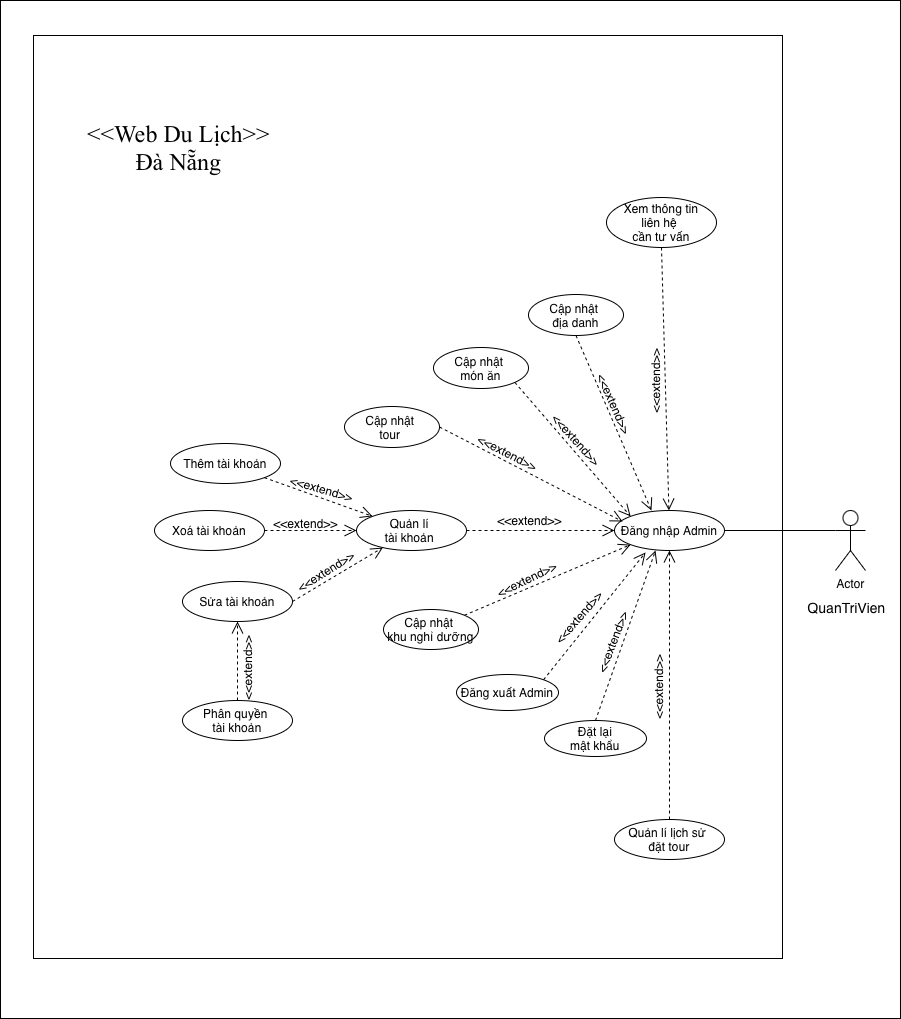

The diagram above was exported from draw.io. Its source (the exported page's mxGraphModel, read from the mxfile embedded in the PNG):
<mxGraphModel dx="1186" dy="802" grid="0" gridSize="10" guides="1" tooltips="1" connect="1" arrows="1" fold="1" page="1" pageScale="1" pageWidth="1169" pageHeight="1654" math="0" shadow="0">
  <root>
    <mxCell id="lKB-msNzIrEmPF-XaH8r-0" />
    <mxCell id="lKB-msNzIrEmPF-XaH8r-1" parent="lKB-msNzIrEmPF-XaH8r-0" />
    <mxCell id="z-l0m0684r6c9R7byJTa-8" value="" style="rounded=0;whiteSpace=wrap;html=1;" parent="lKB-msNzIrEmPF-XaH8r-1" vertex="1">
      <mxGeometry x="146" y="285" width="900" height="1018" as="geometry" />
    </mxCell>
    <mxCell id="NdA9WKtnXK0bo4YpIk8x-0" value="" style="rounded=0;whiteSpace=wrap;html=1;direction=south;" parent="lKB-msNzIrEmPF-XaH8r-1" vertex="1">
      <mxGeometry x="179" y="320" width="749" height="923" as="geometry" />
    </mxCell>
    <mxCell id="lKB-msNzIrEmPF-XaH8r-48" style="edgeStyle=orthogonalEdgeStyle;rounded=0;orthogonalLoop=1;jettySize=auto;html=1;exitX=0.5;exitY=1;exitDx=0;exitDy=0;" parent="lKB-msNzIrEmPF-XaH8r-1" edge="1">
      <mxGeometry relative="1" as="geometry">
        <mxPoint x="329" y="740.9999999999998" as="sourcePoint" />
        <mxPoint x="329" y="740.9999999999998" as="targetPoint" />
      </mxGeometry>
    </mxCell>
    <mxCell id="lKB-msNzIrEmPF-XaH8r-79" value="&lt;font style=&quot;font-size: 24px;&quot; face=&quot;Times New Roman&quot;&gt;&amp;lt;&amp;lt;Web Du Lịch&amp;gt;&amp;gt;&lt;/font&gt;&lt;div&gt;&lt;font style=&quot;font-size: 24px;&quot; face=&quot;Times New Roman&quot;&gt;Đà Nẵng&lt;/font&gt;&lt;/div&gt;" style="text;html=1;align=center;verticalAlign=middle;resizable=0;points=[];autosize=1;strokeColor=none;fillColor=none;" parent="lKB-msNzIrEmPF-XaH8r-1" vertex="1">
      <mxGeometry x="223" y="398" width="201" height="68" as="geometry" />
    </mxCell>
    <mxCell id="lKB-msNzIrEmPF-XaH8r-112" style="edgeStyle=orthogonalEdgeStyle;rounded=0;orthogonalLoop=1;jettySize=auto;html=1;exitX=0.5;exitY=1;exitDx=0;exitDy=0;" parent="lKB-msNzIrEmPF-XaH8r-1" edge="1">
      <mxGeometry relative="1" as="geometry">
        <mxPoint x="345" y="743.9999999999998" as="sourcePoint" />
        <mxPoint x="345" y="743.9999999999998" as="targetPoint" />
      </mxGeometry>
    </mxCell>
    <mxCell id="lKB-msNzIrEmPF-XaH8r-113" value="Actor" style="shape=umlActor;verticalLabelPosition=bottom;verticalAlign=top;html=1;outlineConnect=0;direction=east;" parent="lKB-msNzIrEmPF-XaH8r-1" vertex="1">
      <mxGeometry x="981" y="795" width="30" height="60" as="geometry" />
    </mxCell>
    <mxCell id="lKB-msNzIrEmPF-XaH8r-114" style="rounded=0;orthogonalLoop=1;jettySize=auto;html=1;exitX=0.5;exitY=1;exitDx=0;exitDy=0;endArrow=open;endFill=0;dashed=1;endSize=10;" parent="lKB-msNzIrEmPF-XaH8r-1" source="lKB-msNzIrEmPF-XaH8r-115" target="lKB-msNzIrEmPF-XaH8r-120" edge="1">
      <mxGeometry relative="1" as="geometry" />
    </mxCell>
    <mxCell id="lKB-msNzIrEmPF-XaH8r-115" value="Xem thông tin&lt;div&gt;liên hệ&amp;nbsp;&lt;div&gt;cần tư vấn&lt;/div&gt;&lt;/div&gt;" style="ellipse;whiteSpace=wrap;html=1;direction=east;" parent="lKB-msNzIrEmPF-XaH8r-1" vertex="1">
      <mxGeometry x="752" y="482" width="110" height="50" as="geometry" />
    </mxCell>
    <mxCell id="lKB-msNzIrEmPF-XaH8r-116" style="rounded=0;orthogonalLoop=1;jettySize=auto;html=1;exitX=1;exitY=0.5;exitDx=0;exitDy=0;entryX=0;entryY=0.5;entryDx=0;entryDy=0;dashed=1;endArrow=open;endFill=0;endSize=10;" parent="lKB-msNzIrEmPF-XaH8r-1" source="lKB-msNzIrEmPF-XaH8r-117" target="lKB-msNzIrEmPF-XaH8r-120" edge="1">
      <mxGeometry relative="1" as="geometry" />
    </mxCell>
    <mxCell id="lKB-msNzIrEmPF-XaH8r-117" value="&lt;div&gt;Quản lí&amp;nbsp;&lt;/div&gt;&lt;div&gt;tài khoản&amp;nbsp;&lt;/div&gt;" style="ellipse;whiteSpace=wrap;html=1;direction=east;" parent="lKB-msNzIrEmPF-XaH8r-1" vertex="1">
      <mxGeometry x="502" y="795" width="110" height="40" as="geometry" />
    </mxCell>
    <mxCell id="lKB-msNzIrEmPF-XaH8r-118" style="rounded=0;orthogonalLoop=1;jettySize=auto;html=1;exitX=0.5;exitY=0;exitDx=0;exitDy=0;entryX=0.5;entryY=1;entryDx=0;entryDy=0;endArrow=open;endFill=0;endSize=10;dashed=1;" parent="lKB-msNzIrEmPF-XaH8r-1" source="lKB-msNzIrEmPF-XaH8r-119" target="lKB-msNzIrEmPF-XaH8r-120" edge="1">
      <mxGeometry relative="1" as="geometry" />
    </mxCell>
    <mxCell id="lKB-msNzIrEmPF-XaH8r-119" value="&lt;div&gt;Quản lí lịch sử&amp;nbsp;&lt;/div&gt;&lt;div&gt;đặt tour&lt;/div&gt;" style="ellipse;whiteSpace=wrap;html=1;direction=east;" parent="lKB-msNzIrEmPF-XaH8r-1" vertex="1">
      <mxGeometry x="760" y="1104" width="110" height="40" as="geometry" />
    </mxCell>
    <mxCell id="lKB-msNzIrEmPF-XaH8r-120" value="&lt;div&gt;Đăng nhập Admin&lt;/div&gt;" style="ellipse;whiteSpace=wrap;html=1;direction=east;" parent="lKB-msNzIrEmPF-XaH8r-1" vertex="1">
      <mxGeometry x="760" y="795" width="110" height="40" as="geometry" />
    </mxCell>
    <mxCell id="lKB-msNzIrEmPF-XaH8r-121" value="&lt;font style=&quot;font-size: 14px;&quot;&gt;QuanTriVien&lt;/font&gt;" style="text;html=1;align=center;verticalAlign=middle;resizable=0;points=[];autosize=1;strokeColor=none;fillColor=none;" parent="lKB-msNzIrEmPF-XaH8r-1" vertex="1">
      <mxGeometry x="944" y="878" width="96" height="28" as="geometry" />
    </mxCell>
    <mxCell id="lKB-msNzIrEmPF-XaH8r-122" value="&amp;lt;&amp;lt;extend&amp;gt;&amp;gt;" style="text;html=1;align=center;verticalAlign=middle;resizable=0;points=[];autosize=1;strokeColor=none;fillColor=none;rotation=270;" parent="lKB-msNzIrEmPF-XaH8r-1" vertex="1">
      <mxGeometry x="760" y="653" width="82" height="26" as="geometry" />
    </mxCell>
    <mxCell id="lKB-msNzIrEmPF-XaH8r-123" value="&amp;lt;&amp;lt;extend&amp;gt;&amp;gt;" style="text;html=1;align=center;verticalAlign=middle;resizable=0;points=[];autosize=1;strokeColor=none;fillColor=none;rotation=0;" parent="lKB-msNzIrEmPF-XaH8r-1" vertex="1">
      <mxGeometry x="633.997041555162" y="791.9983302491978" width="82" height="26" as="geometry" />
    </mxCell>
    <mxCell id="lKB-msNzIrEmPF-XaH8r-124" value="&amp;lt;&amp;lt;extend&amp;gt;&amp;gt;" style="text;html=1;align=center;verticalAlign=middle;resizable=0;points=[];autosize=1;strokeColor=none;fillColor=none;rotation=270;" parent="lKB-msNzIrEmPF-XaH8r-1" vertex="1">
      <mxGeometry x="763" y="958.9983302491978" width="82" height="26" as="geometry" />
    </mxCell>
    <mxCell id="lKB-msNzIrEmPF-XaH8r-125" style="rounded=0;orthogonalLoop=1;jettySize=auto;html=1;exitX=1;exitY=0.5;exitDx=0;exitDy=0;entryX=0;entryY=0.3333333333333333;entryDx=0;entryDy=0;entryPerimeter=0;endArrow=none;endFill=0;" parent="lKB-msNzIrEmPF-XaH8r-1" source="lKB-msNzIrEmPF-XaH8r-120" target="lKB-msNzIrEmPF-XaH8r-113" edge="1">
      <mxGeometry relative="1" as="geometry" />
    </mxCell>
    <mxCell id="lKB-msNzIrEmPF-XaH8r-126" style="rounded=0;orthogonalLoop=1;jettySize=auto;html=1;exitX=1;exitY=0.5;exitDx=0;exitDy=0;endArrow=open;endFill=0;endSize=10;dashed=1;" parent="lKB-msNzIrEmPF-XaH8r-1" source="lKB-msNzIrEmPF-XaH8r-127" target="lKB-msNzIrEmPF-XaH8r-117" edge="1">
      <mxGeometry relative="1" as="geometry" />
    </mxCell>
    <mxCell id="lKB-msNzIrEmPF-XaH8r-127" value="&lt;div&gt;Sửa tài khoản&lt;/div&gt;" style="ellipse;whiteSpace=wrap;html=1;direction=east;" parent="lKB-msNzIrEmPF-XaH8r-1" vertex="1">
      <mxGeometry x="328" y="866" width="110" height="40" as="geometry" />
    </mxCell>
    <mxCell id="lKB-msNzIrEmPF-XaH8r-128" style="rounded=0;orthogonalLoop=1;jettySize=auto;html=1;exitX=1;exitY=0.5;exitDx=0;exitDy=0;entryX=0;entryY=0.5;entryDx=0;entryDy=0;endArrow=open;endFill=0;endSize=10;dashed=1;" parent="lKB-msNzIrEmPF-XaH8r-1" source="lKB-msNzIrEmPF-XaH8r-129" target="lKB-msNzIrEmPF-XaH8r-117" edge="1">
      <mxGeometry relative="1" as="geometry" />
    </mxCell>
    <mxCell id="lKB-msNzIrEmPF-XaH8r-129" value="&lt;div&gt;Xoá tài khoản&lt;/div&gt;" style="ellipse;whiteSpace=wrap;html=1;direction=east;" parent="lKB-msNzIrEmPF-XaH8r-1" vertex="1">
      <mxGeometry x="300" y="795" width="110" height="40" as="geometry" />
    </mxCell>
    <mxCell id="lKB-msNzIrEmPF-XaH8r-132" value="&lt;div&gt;Thêm tài khoản&lt;/div&gt;" style="ellipse;whiteSpace=wrap;html=1;direction=east;" parent="lKB-msNzIrEmPF-XaH8r-1" vertex="1">
      <mxGeometry x="316" y="728" width="110" height="40" as="geometry" />
    </mxCell>
    <mxCell id="lKB-msNzIrEmPF-XaH8r-133" style="rounded=0;orthogonalLoop=1;jettySize=auto;html=1;exitX=1;exitY=1;exitDx=0;exitDy=0;entryX=0;entryY=0;entryDx=0;entryDy=0;dashed=1;endArrow=open;endFill=0;endSize=10;" parent="lKB-msNzIrEmPF-XaH8r-1" source="lKB-msNzIrEmPF-XaH8r-132" target="lKB-msNzIrEmPF-XaH8r-117" edge="1">
      <mxGeometry relative="1" as="geometry" />
    </mxCell>
    <mxCell id="lKB-msNzIrEmPF-XaH8r-134" value="&amp;lt;&amp;lt;extend&amp;gt;&amp;gt;" style="text;html=1;align=center;verticalAlign=middle;resizable=0;points=[];autosize=1;strokeColor=none;fillColor=none;rotation=328;" parent="lKB-msNzIrEmPF-XaH8r-1" vertex="1">
      <mxGeometry x="430" y="843" width="82" height="26" as="geometry" />
    </mxCell>
    <mxCell id="lKB-msNzIrEmPF-XaH8r-136" value="&amp;lt;&amp;lt;extend&amp;gt;&amp;gt;" style="text;html=1;align=center;verticalAlign=middle;resizable=0;points=[];autosize=1;strokeColor=none;fillColor=none;rotation=0;" parent="lKB-msNzIrEmPF-XaH8r-1" vertex="1">
      <mxGeometry x="410" y="795" width="82" height="26" as="geometry" />
    </mxCell>
    <mxCell id="lKB-msNzIrEmPF-XaH8r-137" value="&amp;lt;&amp;lt;extend&amp;gt;&amp;gt;" style="text;html=1;align=center;verticalAlign=middle;resizable=0;points=[];autosize=1;strokeColor=none;fillColor=none;rotation=16;" parent="lKB-msNzIrEmPF-XaH8r-1" vertex="1">
      <mxGeometry x="426" y="760" width="82" height="26" as="geometry" />
    </mxCell>
    <mxCell id="vblbnHTIoaw9YIrHZ8R3-0" value="Cập nhật&amp;nbsp;&lt;div&gt;địa danh&lt;/div&gt;" style="ellipse;whiteSpace=wrap;html=1;direction=east;" parent="lKB-msNzIrEmPF-XaH8r-1" vertex="1">
      <mxGeometry x="674" y="579" width="95" height="41" as="geometry" />
    </mxCell>
    <mxCell id="vblbnHTIoaw9YIrHZ8R3-1" style="edgeStyle=orthogonalEdgeStyle;rounded=0;orthogonalLoop=1;jettySize=auto;html=1;exitX=0.5;exitY=1;exitDx=0;exitDy=0;" parent="lKB-msNzIrEmPF-XaH8r-1" source="vblbnHTIoaw9YIrHZ8R3-0" target="vblbnHTIoaw9YIrHZ8R3-0" edge="1">
      <mxGeometry relative="1" as="geometry" />
    </mxCell>
    <mxCell id="c_WP4MV4R63MxL5L1XD7-3" style="rounded=0;orthogonalLoop=1;jettySize=auto;html=1;exitX=1;exitY=1;exitDx=0;exitDy=0;entryX=0;entryY=0;entryDx=0;entryDy=0;dashed=1;endArrow=open;endFill=0;endSize=10;" parent="lKB-msNzIrEmPF-XaH8r-1" source="vblbnHTIoaw9YIrHZ8R3-2" target="lKB-msNzIrEmPF-XaH8r-120" edge="1">
      <mxGeometry relative="1" as="geometry" />
    </mxCell>
    <mxCell id="vblbnHTIoaw9YIrHZ8R3-2" value="Cập nhật&amp;nbsp;&lt;div&gt;món ăn&lt;/div&gt;" style="ellipse;whiteSpace=wrap;html=1;direction=east;" parent="lKB-msNzIrEmPF-XaH8r-1" vertex="1">
      <mxGeometry x="579" y="632" width="95" height="41" as="geometry" />
    </mxCell>
    <mxCell id="vblbnHTIoaw9YIrHZ8R3-3" value="Cập nhật&amp;nbsp;&lt;div&gt;tour&amp;nbsp;&lt;/div&gt;" style="ellipse;whiteSpace=wrap;html=1;direction=east;" parent="lKB-msNzIrEmPF-XaH8r-1" vertex="1">
      <mxGeometry x="490" y="691" width="95" height="41" as="geometry" />
    </mxCell>
    <mxCell id="c_WP4MV4R63MxL5L1XD7-0" style="rounded=0;orthogonalLoop=1;jettySize=auto;html=1;exitX=1;exitY=0;exitDx=0;exitDy=0;entryX=0;entryY=1;entryDx=0;entryDy=0;dashed=1;endArrow=open;endFill=0;endSize=10;" parent="lKB-msNzIrEmPF-XaH8r-1" source="vblbnHTIoaw9YIrHZ8R3-4" target="lKB-msNzIrEmPF-XaH8r-120" edge="1">
      <mxGeometry relative="1" as="geometry" />
    </mxCell>
    <mxCell id="vblbnHTIoaw9YIrHZ8R3-4" value="Cập nhật&amp;nbsp;&lt;div&gt;khu nghỉ dưỡng&lt;/div&gt;" style="ellipse;whiteSpace=wrap;html=1;direction=east;" parent="lKB-msNzIrEmPF-XaH8r-1" vertex="1">
      <mxGeometry x="529" y="894" width="95" height="40" as="geometry" />
    </mxCell>
    <mxCell id="vblbnHTIoaw9YIrHZ8R3-5" value="Đăng xuất Admin" style="ellipse;whiteSpace=wrap;html=1;direction=east;" parent="lKB-msNzIrEmPF-XaH8r-1" vertex="1">
      <mxGeometry x="602" y="959" width="102" height="36" as="geometry" />
    </mxCell>
    <mxCell id="c_WP4MV4R63MxL5L1XD7-1" style="rounded=0;orthogonalLoop=1;jettySize=auto;html=1;exitX=1;exitY=0;exitDx=0;exitDy=0;entryX=0.282;entryY=1.05;entryDx=0;entryDy=0;entryPerimeter=0;endArrow=open;endFill=0;endSize=10;dashed=1;" parent="lKB-msNzIrEmPF-XaH8r-1" source="vblbnHTIoaw9YIrHZ8R3-5" target="lKB-msNzIrEmPF-XaH8r-120" edge="1">
      <mxGeometry relative="1" as="geometry" />
    </mxCell>
    <mxCell id="c_WP4MV4R63MxL5L1XD7-2" style="rounded=0;orthogonalLoop=1;jettySize=auto;html=1;exitX=1;exitY=0.5;exitDx=0;exitDy=0;entryX=0.073;entryY=0.275;entryDx=0;entryDy=0;entryPerimeter=0;endArrow=open;endFill=0;endSize=10;dashed=1;" parent="lKB-msNzIrEmPF-XaH8r-1" source="vblbnHTIoaw9YIrHZ8R3-3" target="lKB-msNzIrEmPF-XaH8r-120" edge="1">
      <mxGeometry relative="1" as="geometry" />
    </mxCell>
    <mxCell id="c_WP4MV4R63MxL5L1XD7-4" style="rounded=0;orthogonalLoop=1;jettySize=auto;html=1;exitX=0.5;exitY=1;exitDx=0;exitDy=0;entryX=0.336;entryY=0;entryDx=0;entryDy=0;entryPerimeter=0;dashed=1;endArrow=open;endFill=0;endSize=10;" parent="lKB-msNzIrEmPF-XaH8r-1" source="vblbnHTIoaw9YIrHZ8R3-0" target="lKB-msNzIrEmPF-XaH8r-120" edge="1">
      <mxGeometry relative="1" as="geometry" />
    </mxCell>
    <mxCell id="z-l0m0684r6c9R7byJTa-0" value="Đặt lại&lt;div&gt;mật khẩu&lt;/div&gt;" style="ellipse;whiteSpace=wrap;html=1;direction=east;" parent="lKB-msNzIrEmPF-XaH8r-1" vertex="1">
      <mxGeometry x="690" y="1005" width="102" height="36" as="geometry" />
    </mxCell>
    <mxCell id="z-l0m0684r6c9R7byJTa-1" style="rounded=0;orthogonalLoop=1;jettySize=auto;html=1;exitX=0.5;exitY=0;exitDx=0;exitDy=0;entryX=0.373;entryY=1;entryDx=0;entryDy=0;entryPerimeter=0;dashed=1;endArrow=open;endFill=0;endSize=10;" parent="lKB-msNzIrEmPF-XaH8r-1" source="z-l0m0684r6c9R7byJTa-0" target="lKB-msNzIrEmPF-XaH8r-120" edge="1">
      <mxGeometry relative="1" as="geometry" />
    </mxCell>
    <mxCell id="z-l0m0684r6c9R7byJTa-2" value="&amp;lt;&amp;lt;extend&amp;gt;&amp;gt;" style="text;html=1;align=center;verticalAlign=middle;resizable=0;points=[];autosize=1;strokeColor=none;fillColor=none;rotation=334;" parent="lKB-msNzIrEmPF-XaH8r-1" vertex="1">
      <mxGeometry x="630.9989223774451" y="851.0013150835949" width="82" height="26" as="geometry" />
    </mxCell>
    <mxCell id="z-l0m0684r6c9R7byJTa-3" value="&amp;lt;&amp;lt;extend&amp;gt;&amp;gt;" style="text;html=1;align=center;verticalAlign=middle;resizable=0;points=[];autosize=1;strokeColor=none;fillColor=none;rotation=311;" parent="lKB-msNzIrEmPF-XaH8r-1" vertex="1">
      <mxGeometry x="683" y="889" width="82" height="26" as="geometry" />
    </mxCell>
    <mxCell id="z-l0m0684r6c9R7byJTa-4" value="&amp;lt;&amp;lt;extend&amp;gt;&amp;gt;" style="text;html=1;align=center;verticalAlign=middle;resizable=0;points=[];autosize=1;strokeColor=none;fillColor=none;rotation=291;" parent="lKB-msNzIrEmPF-XaH8r-1" vertex="1">
      <mxGeometry x="717" y="914" width="82" height="26" as="geometry" />
    </mxCell>
    <mxCell id="z-l0m0684r6c9R7byJTa-5" value="&amp;lt;&amp;lt;extend&amp;gt;&amp;gt;" style="text;html=1;align=center;verticalAlign=middle;resizable=0;points=[];autosize=1;strokeColor=none;fillColor=none;rotation=27;" parent="lKB-msNzIrEmPF-XaH8r-1" vertex="1">
      <mxGeometry x="611.9950151590921" y="724" width="82" height="26" as="geometry" />
    </mxCell>
    <mxCell id="z-l0m0684r6c9R7byJTa-6" value="&amp;lt;&amp;lt;extend&amp;gt;&amp;gt;" style="text;html=1;align=center;verticalAlign=middle;resizable=0;points=[];autosize=1;strokeColor=none;fillColor=none;rotation=48;" parent="lKB-msNzIrEmPF-XaH8r-1" vertex="1">
      <mxGeometry x="681" y="711" width="82" height="26" as="geometry" />
    </mxCell>
    <mxCell id="z-l0m0684r6c9R7byJTa-7" value="&amp;lt;&amp;lt;extend&amp;gt;&amp;gt;" style="text;html=1;align=center;verticalAlign=middle;resizable=0;points=[];autosize=1;strokeColor=none;fillColor=none;rotation=66;" parent="lKB-msNzIrEmPF-XaH8r-1" vertex="1">
      <mxGeometry x="719" y="675" width="82" height="26" as="geometry" />
    </mxCell>
    <mxCell id="RH7ePrFkAyGPU8NAQzsX-1" style="edgeStyle=orthogonalEdgeStyle;rounded=0;orthogonalLoop=1;jettySize=auto;html=1;exitX=0.5;exitY=0;exitDx=0;exitDy=0;entryX=0.5;entryY=1;entryDx=0;entryDy=0;dashed=1;endArrow=open;endFill=0;endSize=10;" edge="1" parent="lKB-msNzIrEmPF-XaH8r-1" source="RH7ePrFkAyGPU8NAQzsX-0" target="lKB-msNzIrEmPF-XaH8r-127">
      <mxGeometry relative="1" as="geometry" />
    </mxCell>
    <mxCell id="RH7ePrFkAyGPU8NAQzsX-0" value="Phân quyền&amp;nbsp;&lt;div&gt;tài khoản&lt;/div&gt;" style="ellipse;whiteSpace=wrap;html=1;direction=east;" vertex="1" parent="lKB-msNzIrEmPF-XaH8r-1">
      <mxGeometry x="328" y="985" width="110" height="40" as="geometry" />
    </mxCell>
    <mxCell id="RH7ePrFkAyGPU8NAQzsX-2" value="&amp;lt;&amp;lt;extend&amp;gt;&amp;gt;" style="text;html=1;align=center;verticalAlign=middle;resizable=0;points=[];autosize=1;strokeColor=none;fillColor=none;rotation=270;" vertex="1" parent="lKB-msNzIrEmPF-XaH8r-1">
      <mxGeometry x="352" y="940" width="82" height="26" as="geometry" />
    </mxCell>
  </root>
</mxGraphModel>